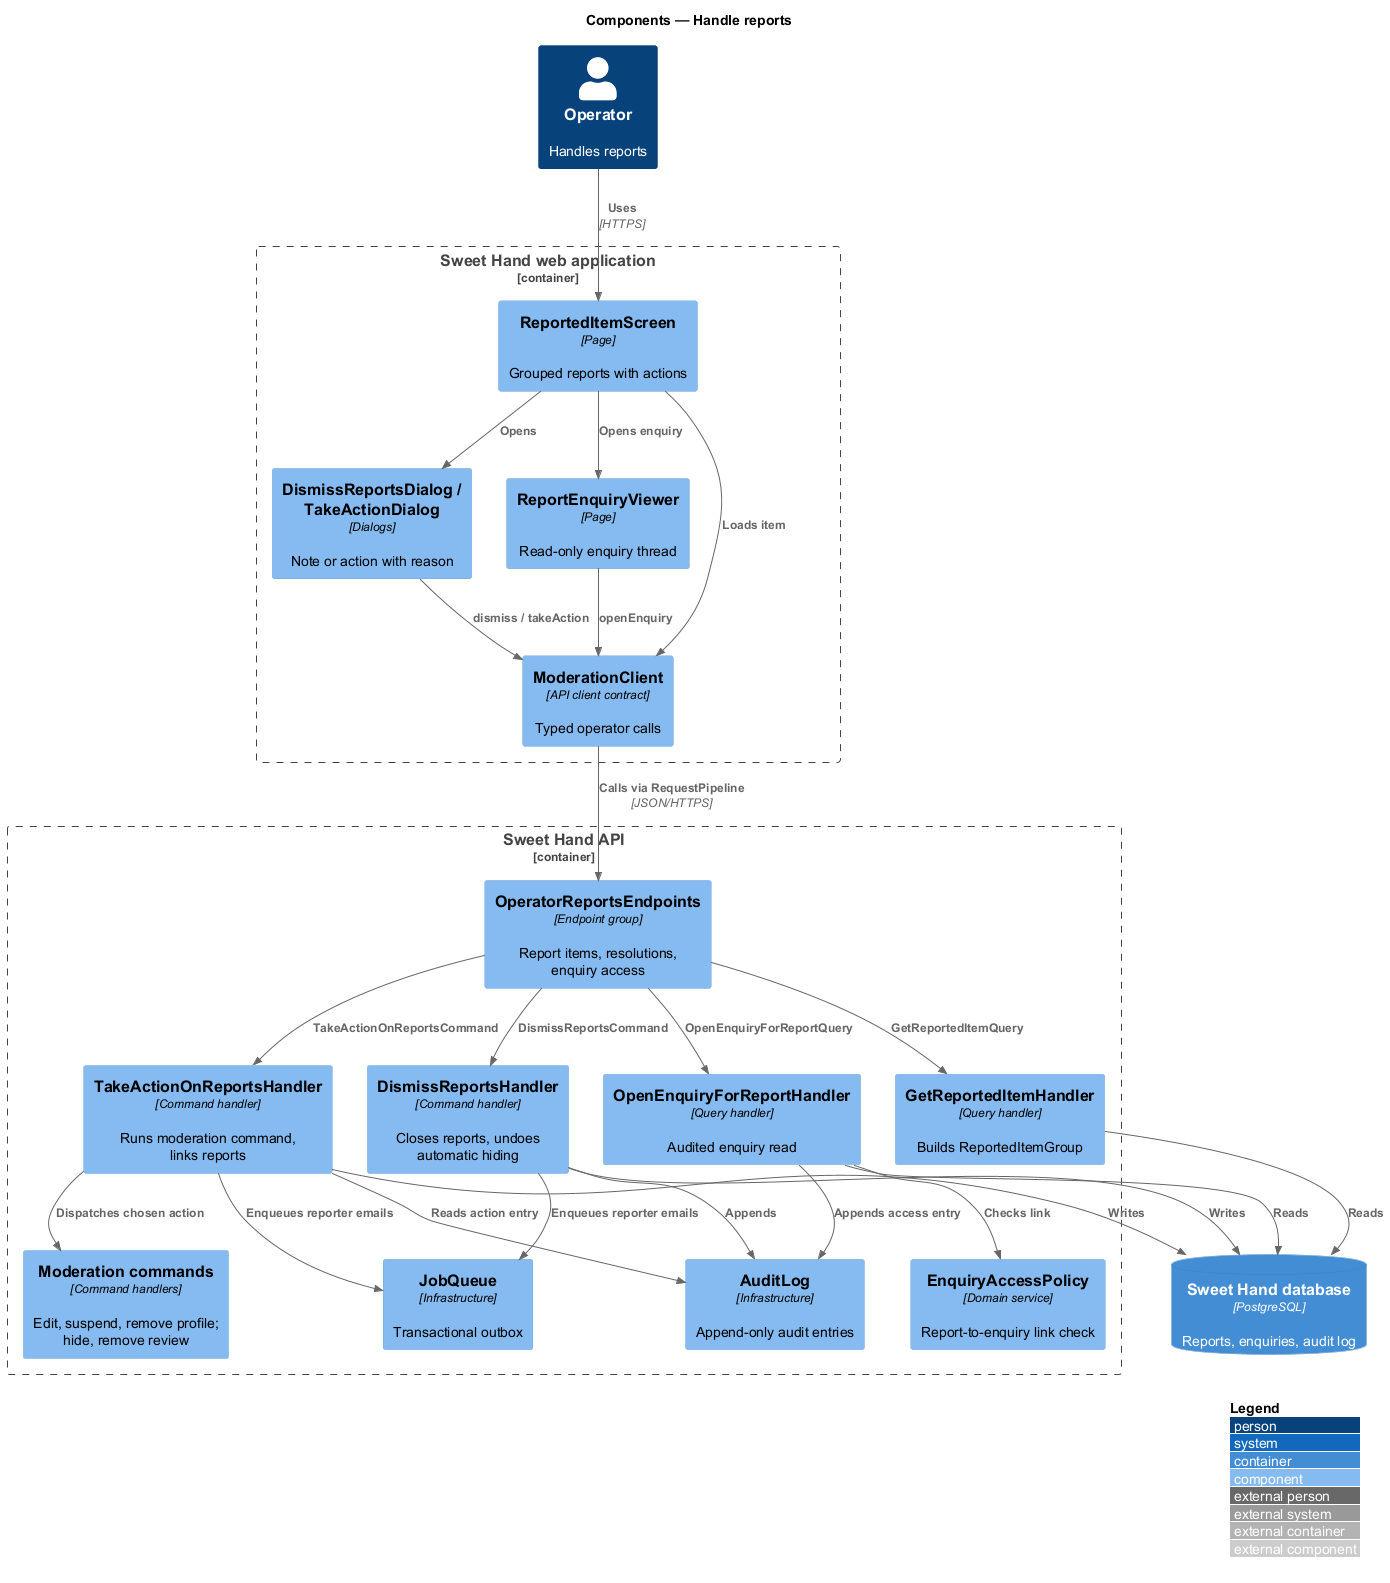

The diagram above was rendered by PlantUML. Its source (embedded in the PNG):
@startuml
!include <C4/C4_Component>
LAYOUT_WITH_LEGEND()
title Components — Handle reports

Person(operator, "Operator", "Handles reports")
Container_Boundary(web, "Sweet Hand web application") {
  Component(screen, "ReportedItemScreen", "Page", "Grouped reports with actions")
  Component(dialogs, "DismissReportsDialog / TakeActionDialog", "Dialogs", "Note or action with reason")
  Component(viewer, "ReportEnquiryViewer", "Page", "Read-only enquiry thread")
  Component(client, "ModerationClient", "API client contract", "Typed operator calls")
}
Container_Boundary(api, "Sweet Hand API") {
  Component(endpoints, "OperatorReportsEndpoints", "Endpoint group", "Report items, resolutions, enquiry access")
  Component(getH, "GetReportedItemHandler", "Query handler", "Builds ReportedItemGroup")
  Component(dismissH, "DismissReportsHandler", "Command handler", "Closes reports, undoes automatic hiding")
  Component(actionH, "TakeActionOnReportsHandler", "Command handler", "Runs moderation command, links reports")
  Component(modCmds, "Moderation commands", "Command handlers", "Edit, suspend, remove profile; hide, remove review")
  Component(enqH, "OpenEnquiryForReportHandler", "Query handler", "Audited enquiry read")
  Component(policy, "EnquiryAccessPolicy", "Domain service", "Report-to-enquiry link check")
  Component(audit, "AuditLog", "Infrastructure", "Append-only audit entries")
  Component(jobs, "JobQueue", "Infrastructure", "Transactional outbox")
}
ContainerDb(db, "Sweet Hand database", "PostgreSQL", "Reports, enquiries, audit log")

Rel(operator, screen, "Uses", "HTTPS")
Rel(screen, dialogs, "Opens")
Rel(screen, viewer, "Opens enquiry")
Rel(screen, client, "Loads item")
Rel(dialogs, client, "dismiss / takeAction")
Rel(viewer, client, "openEnquiry")
Rel(client, endpoints, "Calls via RequestPipeline", "JSON/HTTPS")
Rel(endpoints, getH, "GetReportedItemQuery")
Rel(endpoints, dismissH, "DismissReportsCommand")
Rel(endpoints, actionH, "TakeActionOnReportsCommand")
Rel(endpoints, enqH, "OpenEnquiryForReportQuery")
Rel(actionH, modCmds, "Dispatches chosen action")
Rel(enqH, policy, "Checks link")
Rel(dismissH, audit, "Appends")
Rel(actionH, audit, "Reads action entry")
Rel(enqH, audit, "Appends access entry")
Rel(dismissH, jobs, "Enqueues reporter emails")
Rel(actionH, jobs, "Enqueues reporter emails")
Rel(getH, db, "Reads")
Rel(dismissH, db, "Writes")
Rel(actionH, db, "Writes")
Rel(enqH, db, "Reads")
@enduml